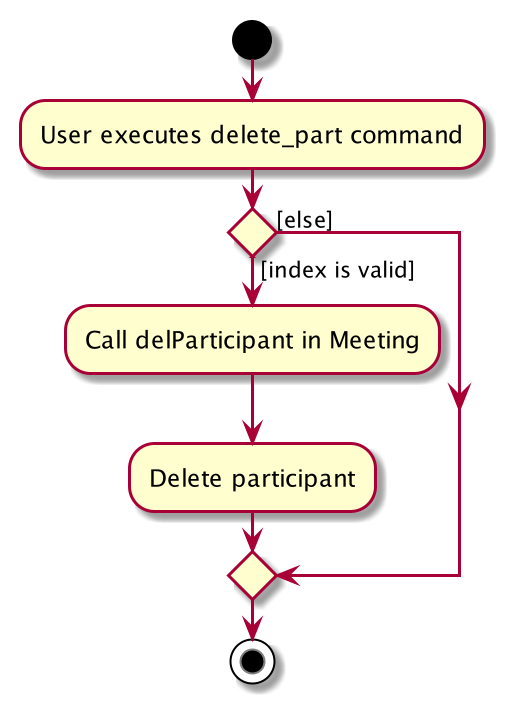

The diagram above was rendered by PlantUML. Its source (embedded in the PNG):
@startuml
start
:User executes delete_part command;


if () then ([index is valid])
    :Call delParticipant in Meeting;
    :Delete participant;
else ([else])
endif
stop
@enduml